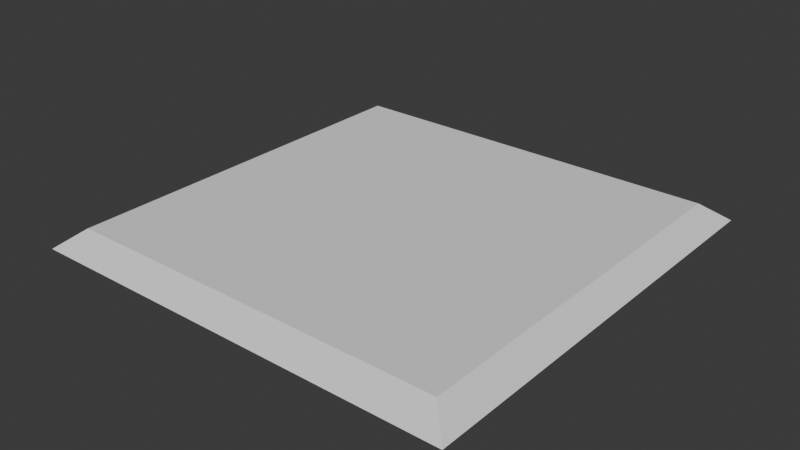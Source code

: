 # Source: Soil.blend  (saved by Blender 5.0.119; exported with 4.5.12 LTS)
import bpy
from mathutils import Matrix  # noqa: F401  (used for matrix-valued properties, if any)

bpy.ops.wm.read_factory_settings(use_empty=True)
scene = bpy.context.scene
scene.name = 'Scene'

# ---- collections
col_collection = bpy.data.collections.new('Collection'); scene.collection.children.link(col_collection)

# ---- world
world_world = bpy.data.worlds.new('World'); scene.world = world_world
world_world.use_nodes = True; world_world.node_tree.nodes.clear()
_N = world_world.node_tree.nodes; _L = world_world.node_tree.links
n0 = _N.new('ShaderNodeOutputWorld'); n0.name = 'World Output'; n0.location = (200, 100)
n1 = _N.new('ShaderNodeBackground'); n1.name = 'Background'; n1.location = (-200, 100)
n1.inputs[0].default_value = (0.05088, 0.05088, 0.05088, 1.0)
_L.new(n1.outputs[0], n0.inputs[0])
n0.is_active_output = True
world_world.color = (0.05088, 0.05088, 0.05088)
world_world.sun_shadow_jitter_overblur = 0.0

# ---- meshes
me_cube_001 = bpy.data.meshes.new('Cube.001')
me_cube_001.from_pydata([(-0.8924, -0.8924, -0.6522), (-1.0, -1.0, -0.7382), (-0.8924, 0.8924, -0.6522), (-1.0, 1.0, -0.7382), (0.8924, -0.8924, -0.6522), (1.0, -1.0, -0.7382), (0.8924, 0.8924, -0.6522), (1.0, 1.0, -0.7382)], [], [(0, 2, 3, 1), (2, 6, 7, 3), (6, 4, 5, 7), (4, 0, 1, 5), (6, 2, 0, 4), (3, 7, 5, 1)])
_uv = me_cube_001.uv_layers.new(name='UVMap')
_uv.uv.foreach_set('vector', [0.03127, 0.4687, 0.4687, 0.4687, 0.4951, 0.4951, 0.004902, 0.4951, 0.4687, 0.4687, 0.4687, 0.03127, 0.4951, 0.004902, 0.4951, 0.4951, 0.4687, 0.03127, 0.03127, 0.03127, 0.004902, 0.004902, 0.4951, 0.004902, 0.03127, 0.03127, 0.03127, 0.4687, 0.004902, 0.4951, 0.004902, 0.004902, 0.4687, 0.03127, 0.4687, 0.4687, 0.03127, 0.4687, 0.03127, 0.03127, 0.4951, 0.5049, 0.4951, 0.9951, 0.004902, 0.9951, 0.004902, 0.5049])
me_cube_001.update()

# ---- objects
ob_soil = bpy.data.objects.new('Soil', me_cube_001)

# ---- transforms, parenting, visibility, modifiers, constraints
ob_soil.location = (0.0, 0.0, 1.787)
ob_soil.scale = (2.115, 2.115, 2.115)

# ---- collection membership
col_collection.objects.link(ob_soil)

# ---- scene / render settings (as saved in the file)
scene.frame_start = 1; scene.frame_end = 250; scene.frame_set(1)
scene.render.engine = 'BLENDER_EEVEE_NEXT'
scene.render.bake_bias = 0.0
scene.render.bake_samples = 0
scene.cycles.sampling_pattern = 'TABULATED_SOBOL'
scene.eevee.use_volume_custom_range = False
bpy.context.view_layer.update()

# ---- added for rendering (the .blend has no active camera and no usable light): camera, sun
cam_auto = bpy.data.cameras.new('AutoCamera')
cam_auto.lens = 50.0
cam_auto.sensor_width = 36.0
cam_auto.clip_end = 1000.0
ob_auto_camera = bpy.data.objects.new('AutoCamera', cam_auto)
scene.collection.objects.link(ob_auto_camera)
ob_auto_camera.location = (5.53731, -6.64478, 4.74694)
ob_auto_camera.rotation_euler = (1.09748, -7.21219e-08, 0.694738)
scene.camera = ob_auto_camera
light_auto_sun = bpy.data.lights.new('AutoSun', 'SUN')
light_auto_sun.energy = 3.0
light_auto_sun.angle = 0.0523599
ob_auto_sun = bpy.data.objects.new('AutoSun', light_auto_sun)
scene.collection.objects.link(ob_auto_sun)
ob_auto_sun.rotation_euler = (0.872665, 0.174533, 0.523599)
bpy.context.view_layer.update()
